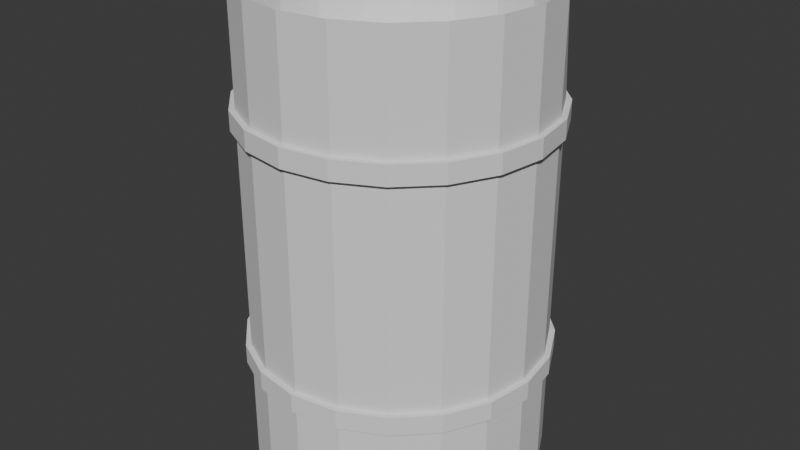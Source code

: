 # Source: oil_barrel_empty.blend  (saved by Blender 4.5.88; exported with 4.5.12 LTS)
import bpy
from mathutils import Matrix  # noqa: F401  (used for matrix-valued properties, if any)

bpy.ops.wm.read_factory_settings(use_empty=True)
scene = bpy.context.scene
scene.name = 'Scene'

# ---- collections
col_collection = bpy.data.collections.new('Collection'); scene.collection.children.link(col_collection)

# ---- world
world_world = bpy.data.worlds.new('World'); scene.world = world_world
world_world.use_nodes = True; world_world.node_tree.nodes.clear()
_N = world_world.node_tree.nodes; _L = world_world.node_tree.links
n0 = _N.new('ShaderNodeOutputWorld'); n0.name = 'World Output'; n0.location = (200, 100)
n1 = _N.new('ShaderNodeBackground'); n1.name = 'Background'; n1.location = (-200, 100)
n1.inputs[0].default_value = (0.05088, 0.05088, 0.05088, 1.0)
_L.new(n1.outputs[0], n0.inputs[0])
n0.is_active_output = True
world_world.color = (0.05088, 0.05088, 0.05088)
world_world.sun_shadow_jitter_overblur = 0.0

# ---- meshes
me_cylinder_001 = bpy.data.meshes.new('Cylinder.001')
me_cylinder_001.from_pydata([(0.0, 0.275, 0.45), (0.08498, 0.2615, 0.45), (0.1616, 0.2225, 0.45), (0.1478, 0.1142, 0.3376), (0.2615, 0.08498, 0.45), (0.275, 0.0, 0.45), (0.2615, -0.08498, 0.45), (0.2225, -0.1616, 0.45), (0.1616, -0.2225, 0.45), (0.08498, -0.2615, 0.45), (0.0, -0.275, 0.45), (-0.08498, -0.2615, 0.45), (-0.1616, -0.2225, 0.45), (-0.2225, -0.1616, 0.45), (-0.2615, -0.08498, 0.45), (-0.275, 0.0, 0.45), (-0.2615, 0.08498, 0.45), (-0.2225, 0.1616, 0.45), (-0.1616, 0.2225, 0.45), (-0.08498, 0.2615, 0.45), (0.0, 0.275, 0.0), (0.08498, 0.2615, 0.0), (0.1616, 0.2225, 0.0), (0.2225, 0.1616, 0.0), (0.2615, 0.08498, 0.0), (0.275, 0.0, 0.0), (0.2615, -0.08498, 0.0), (0.2225, -0.1616, 0.0), (0.1616, -0.2225, 0.0), (0.08498, -0.2615, 0.0), (0.0, -0.275, 0.0), (-0.08498, -0.2615, 0.0), (-0.1616, -0.2225, 0.0), (-0.2225, -0.1616, 0.0), (-0.2615, -0.08498, 0.0), (-0.275, 0.0, 0.0), (-0.2615, 0.08498, 0.0), (-0.2225, 0.1616, 0.0), (-0.1616, 0.2225, 0.0), (-0.08498, 0.2615, 0.0), (-0.08498, 0.2615, 0.2429), (-0.08498, 0.2615, 0.2071), (0.0, 0.275, 0.2429), (0.0, 0.275, 0.2071), (-0.1616, 0.2225, 0.2429), (-0.1616, 0.2225, 0.2071), (-0.2225, 0.1616, 0.2429), (-0.2225, 0.1616, 0.2071), (-0.2615, 0.08498, 0.2429), (-0.2615, 0.08498, 0.2071), (-0.275, 0.0, 0.2429), (-0.275, 0.0, 0.2071), (-0.2615, -0.08498, 0.2429), (-0.2615, -0.08498, 0.2071), (-0.2225, -0.1616, 0.2429), (-0.2225, -0.1616, 0.2071), (-0.1616, -0.2225, 0.2429), (-0.1616, -0.2225, 0.2071), (-0.08498, -0.2615, 0.2429), (-0.08498, -0.2615, 0.2071), (0.0, -0.275, 0.2429), (0.0, -0.275, 0.2071), (0.08498, -0.2615, 0.2429), (0.08498, -0.2615, 0.2071), (0.1616, -0.2225, 0.2429), (0.1616, -0.2225, 0.2071), (0.2225, -0.1616, 0.2429), (0.2225, -0.1616, 0.2071), (0.2615, -0.08498, 0.2429), (0.2615, -0.08498, 0.2071), (0.275, 0.0, 0.2429), (0.275, 0.0, 0.2071), (0.2615, 0.08498, 0.2429), (0.2615, 0.08498, 0.2071), (0.2225, 0.1616, 0.2429), (0.2225, 0.1616, 0.2071), (0.1616, 0.2225, 0.2429), (0.1616, 0.2225, 0.2071), (0.08498, 0.2615, 0.2429), (0.08498, 0.2615, 0.2071), (-0.08813, 0.2712, 0.2429), (-0.08813, 0.2712, 0.2071), (0.0, 0.2852, 0.2429), (0.0, 0.2852, 0.2071), (-0.1676, 0.2307, 0.2429), (-0.1676, 0.2307, 0.2071), (-0.2307, 0.1676, 0.2429), (-0.2307, 0.1676, 0.2071), (-0.2712, 0.08813, 0.2429), (-0.2712, 0.08813, 0.2071), (-0.2852, 0.0, 0.2429), (-0.2852, 0.0, 0.2071), (-0.2712, -0.08813, 0.2429), (-0.2712, -0.08813, 0.2071), (-0.2307, -0.1676, 0.2429), (-0.2307, -0.1676, 0.2071), (-0.1676, -0.2307, 0.2429), (-0.1676, -0.2307, 0.2071), (-0.08813, -0.2712, 0.2429), (-0.08813, -0.2712, 0.2071), (0.0, -0.2852, 0.2429), (0.0, -0.2852, 0.2071), (0.08813, -0.2712, 0.2429), (0.08813, -0.2712, 0.2071), (0.1676, -0.2307, 0.2429), (0.1676, -0.2307, 0.2071), (0.2307, -0.1676, 0.2429), (0.2307, -0.1676, 0.2071), (0.2712, -0.08813, 0.2429), (0.2712, -0.08813, 0.2071), (0.2852, 0.0, 0.2429), (0.2852, 0.0, 0.2071), (0.2712, 0.08813, 0.2429), (0.2712, 0.08813, 0.2071), (0.2307, 0.1676, 0.2429), (0.2307, 0.1676, 0.2071), (0.1676, 0.2307, 0.2429), (0.1676, 0.2307, 0.2071), (0.08813, 0.2712, 0.2429), (0.08813, 0.2712, 0.2071), (0.0, 0.275, -0.45), (0.08498, 0.2615, -0.45), (0.1616, 0.2225, -0.45), (0.2225, 0.1616, -0.45), (0.2615, 0.08498, -0.45), (0.275, 0.0, -0.45), (0.2615, -0.08498, -0.45), (0.2225, -0.1616, -0.45), (0.1616, -0.2225, -0.45), (0.08498, -0.2615, -0.45), (0.0, -0.275, -0.45), (-0.08498, -0.2615, -0.45), (-0.1616, -0.2225, -0.45), (-0.2225, -0.1616, -0.45), (-0.2615, -0.08498, -0.45), (-0.275, 0.0, -0.45), (-0.2615, 0.08498, -0.45), (-0.2225, 0.1616, -0.45), (-0.1616, 0.2225, -0.45), (-0.08498, 0.2615, -0.45), (-0.08498, 0.2615, -0.2429), (-0.08498, 0.2615, -0.2071), (0.0, 0.275, -0.2429), (0.0, 0.275, -0.2071), (-0.1616, 0.2225, -0.2429), (-0.1616, 0.2225, -0.2071), (-0.2225, 0.1616, -0.2429), (-0.2225, 0.1616, -0.2071), (-0.2615, 0.08498, -0.2429), (-0.2615, 0.08498, -0.2071), (-0.275, 0.0, -0.2429), (-0.275, 0.0, -0.2071), (-0.2615, -0.08498, -0.2429), (-0.2615, -0.08498, -0.2071), (-0.2225, -0.1616, -0.2429), (-0.2225, -0.1616, -0.2071), (-0.1616, -0.2225, -0.2429), (-0.1616, -0.2225, -0.2071), (-0.08498, -0.2615, -0.2429), (-0.08498, -0.2615, -0.2071), (0.0, -0.275, -0.2429), (0.0, -0.275, -0.2071), (0.08498, -0.2615, -0.2429), (0.08498, -0.2615, -0.2071), (0.1616, -0.2225, -0.2429), (0.1616, -0.2225, -0.2071), (0.2225, -0.1616, -0.2429), (0.2225, -0.1616, -0.2071), (0.2615, -0.08498, -0.2429), (0.2615, -0.08498, -0.2071), (0.275, 0.0, -0.2429), (0.275, 0.0, -0.2071), (0.2615, 0.08498, -0.2429), (0.2615, 0.08498, -0.2071), (0.2225, 0.1616, -0.2429), (0.2225, 0.1616, -0.2071), (0.1616, 0.2225, -0.2429), (0.1616, 0.2225, -0.2071), (0.08498, 0.2615, -0.2429), (0.08498, 0.2615, -0.2071), (-0.08813, 0.2712, -0.2429), (-0.08813, 0.2712, -0.2071), (0.0, 0.2852, -0.2429), (0.0, 0.2852, -0.2071), (-0.1676, 0.2307, -0.2429), (-0.1676, 0.2307, -0.2071), (-0.2307, 0.1676, -0.2429), (-0.2307, 0.1676, -0.2071), (-0.2712, 0.08813, -0.2429), (-0.2712, 0.08813, -0.2071), (-0.2852, 0.0, -0.2429), (-0.2852, 0.0, -0.2071), (-0.2712, -0.08813, -0.2429), (-0.2712, -0.08813, -0.2071), (-0.2307, -0.1676, -0.2429), (-0.2307, -0.1676, -0.2071), (-0.1676, -0.2307, -0.2429), (-0.1676, -0.2307, -0.2071), (-0.08813, -0.2712, -0.2429), (-0.08813, -0.2712, -0.2071), (0.0, -0.2852, -0.2429), (0.0, -0.2852, -0.2071), (0.08813, -0.2712, -0.2429), (0.08813, -0.2712, -0.2071), (0.1676, -0.2307, -0.2429), (0.1676, -0.2307, -0.2071), (0.2307, -0.1676, -0.2429), (0.2307, -0.1676, -0.2071), (0.2712, -0.08813, -0.2429), (0.2712, -0.08813, -0.2071), (0.2852, 0.0, -0.2429), (0.2852, 0.0, -0.2071), (0.2712, 0.08813, -0.2429), (0.2712, 0.08813, -0.2071), (0.2307, 0.1676, -0.2429), (0.2307, 0.1676, -0.2071), (0.1676, 0.2307, -0.2429), (0.1676, 0.2307, -0.2071), (0.08813, 0.2712, -0.2429), (0.08813, 0.2712, -0.2071)], [], [(52, 50, 90, 92), (65, 67, 107, 105), (78, 76, 116, 118), (51, 53, 93, 91), (64, 62, 102, 104), (77, 79, 119, 117), (50, 48, 88, 90), (63, 65, 105, 103), (76, 74, 114, 116), (49, 51, 91, 89), (62, 60, 100, 102), (75, 77, 117, 115), (48, 46, 86, 88), (61, 63, 103, 101), (74, 72, 112, 114), (47, 49, 89, 87), (60, 58, 98, 100), (73, 75, 115, 113), (46, 44, 84, 86), (40, 19, 0, 42), (38, 45, 41, 39), (42, 0, 1, 78), (39, 41, 43, 20), (44, 18, 19, 40), (37, 47, 45, 38), (46, 17, 18, 44), (36, 49, 47, 37), (48, 16, 17, 46), (35, 51, 49, 36), (50, 15, 16, 48), (34, 53, 51, 35), (52, 14, 15, 50), (33, 55, 53, 34), (54, 13, 14, 52), (32, 57, 55, 33), (56, 12, 13, 54), (31, 59, 57, 32), (58, 11, 12, 56), (30, 61, 59, 31), (60, 10, 11, 58), (29, 63, 61, 30), (62, 9, 10, 60), (28, 65, 63, 29), (64, 8, 9, 62), (27, 67, 65, 28), (66, 7, 8, 64), (26, 69, 67, 27), (68, 6, 7, 66), (25, 71, 69, 26), (70, 5, 6, 68), (24, 73, 71, 25), (72, 4, 5, 70), (23, 75, 73, 24), (74, 3, 4, 72), (22, 77, 75, 23), (76, 2, 3, 74), (21, 79, 77, 22), (78, 1, 2, 76), (20, 43, 79, 21), (59, 61, 101, 99), (83, 82, 118, 119), (119, 118, 116, 117), (117, 116, 114, 115), (115, 114, 112, 113), (113, 112, 110, 111), (111, 110, 108, 109), (109, 108, 106, 107), (107, 106, 104, 105), (105, 104, 102, 103), (103, 102, 100, 101), (101, 100, 98, 99), (99, 98, 96, 97), (97, 96, 94, 95), (95, 94, 92, 93), (93, 92, 90, 91), (91, 90, 88, 89), (89, 88, 86, 87), (87, 86, 84, 85), (85, 84, 80, 81), (81, 80, 82, 83), (79, 43, 83, 119), (66, 64, 104, 106), (53, 55, 95, 93), (40, 42, 82, 80), (67, 69, 109, 107), (54, 52, 92, 94), (41, 45, 85, 81), (68, 66, 106, 108), (55, 57, 97, 95), (42, 78, 118, 82), (69, 71, 111, 109), (56, 54, 94, 96), (43, 41, 81, 83), (70, 68, 108, 110), (57, 59, 99, 97), (44, 40, 80, 84), (71, 73, 113, 111), (58, 56, 96, 98), (45, 47, 87, 85), (72, 70, 110, 112), (78, 42, 40, 44, 46, 48, 50, 52, 54, 56, 58, 60, 62, 64, 66, 68, 70, 72, 74, 76), (152, 192, 190, 150), (165, 205, 207, 167), (178, 218, 216, 176), (151, 191, 193, 153), (164, 204, 202, 162), (177, 217, 219, 179), (150, 190, 188, 148), (163, 203, 205, 165), (176, 216, 214, 174), (149, 189, 191, 151), (162, 202, 200, 160), (175, 215, 217, 177), (148, 188, 186, 146), (161, 201, 203, 163), (174, 214, 212, 172), (147, 187, 189, 149), (160, 200, 198, 158), (173, 213, 215, 175), (146, 186, 184, 144), (140, 142, 120, 139), (38, 39, 141, 145), (142, 178, 121, 120), (39, 20, 143, 141), (144, 140, 139, 138), (37, 38, 145, 147), (146, 144, 138, 137), (36, 37, 147, 149), (148, 146, 137, 136), (35, 36, 149, 151), (150, 148, 136, 135), (34, 35, 151, 153), (152, 150, 135, 134), (33, 34, 153, 155), (154, 152, 134, 133), (32, 33, 155, 157), (156, 154, 133, 132), (31, 32, 157, 159), (158, 156, 132, 131), (30, 31, 159, 161), (160, 158, 131, 130), (29, 30, 161, 163), (162, 160, 130, 129), (28, 29, 163, 165), (164, 162, 129, 128), (27, 28, 165, 167), (166, 164, 128, 127), (26, 27, 167, 169), (168, 166, 127, 126), (25, 26, 169, 171), (170, 168, 126, 125), (24, 25, 171, 173), (172, 170, 125, 124), (23, 24, 173, 175), (174, 172, 124, 123), (22, 23, 175, 177), (176, 174, 123, 122), (21, 22, 177, 179), (178, 176, 122, 121), (20, 21, 179, 143), (159, 199, 201, 161), (183, 219, 218, 182), (219, 217, 216, 218), (217, 215, 214, 216), (215, 213, 212, 214), (213, 211, 210, 212), (211, 209, 208, 210), (209, 207, 206, 208), (207, 205, 204, 206), (205, 203, 202, 204), (203, 201, 200, 202), (201, 199, 198, 200), (199, 197, 196, 198), (197, 195, 194, 196), (195, 193, 192, 194), (193, 191, 190, 192), (191, 189, 188, 190), (189, 187, 186, 188), (187, 185, 184, 186), (185, 181, 180, 184), (181, 183, 182, 180), (179, 219, 183, 143), (166, 206, 204, 164), (153, 193, 195, 155), (140, 180, 182, 142), (167, 207, 209, 169), (154, 194, 192, 152), (141, 181, 185, 145), (168, 208, 206, 166), (155, 195, 197, 157), (142, 182, 218, 178), (169, 209, 211, 171), (156, 196, 194, 154), (143, 183, 181, 141), (170, 210, 208, 168), (157, 197, 199, 159), (144, 184, 180, 140), (171, 211, 213, 173), (158, 198, 196, 156), (145, 185, 187, 147), (172, 212, 210, 170), (178, 176, 174, 172, 170, 168, 166, 164, 162, 160, 158, 156, 154, 152, 150, 148, 146, 144, 140, 142)])
_uv = me_cylinder_001.uv_layers.new(name='UVMap')
_uv.uv.foreach_set('vector', [0.3, 0.7699, 0.25, 0.7699, 0.25, 0.7699, 0.3, 0.7699, 0.6, 0.7301, 0.65, 0.7301, 0.65, 0.7301, 0.6, 0.7301, 0.95, 0.7699, 0.9, 0.7699, 0.9, 0.7699, 0.95, 0.7699, 0.25, 0.7301, 0.3, 0.7301, 0.3, 0.7301, 0.25, 0.7301, 0.6, 0.7699, 0.55, 0.7699, 0.55, 0.7699, 0.6, 0.7699, 0.9, 0.7301, 0.95, 0.7301, 0.95, 0.7301, 0.9, 0.7301, 0.25, 0.7699, 0.2, 0.7699, 0.2, 0.7699, 0.25, 0.7699, 0.55, 0.7301, 0.6, 0.7301, 0.6, 0.7301, 0.55, 0.7301, 0.9, 0.7699, 0.85, 0.7699, 0.85, 0.7699, 0.9, 0.7699, 0.2, 0.7301, 0.25, 0.7301, 0.25, 0.7301, 0.2, 0.7301, 0.55, 0.7699, 0.5, 0.7699, 0.5, 0.7699, 0.55, 0.7699, 0.85, 0.7301, 0.9, 0.7301, 0.9, 0.7301, 0.85, 0.7301, 0.2, 0.7699, 0.15, 0.7699, 0.15, 0.7699, 0.2, 0.7699, 0.5, 0.7301, 0.55, 0.7301, 0.55, 0.7301, 0.5, 0.7301, 0.85, 0.7699, 0.8, 0.7699, 0.8, 0.7699, 0.85, 0.7699, 0.15, 0.7301, 0.2, 0.7301, 0.2, 0.7301, 0.15, 0.7301, 0.5, 0.7699, 0.45, 0.7699, 0.45, 0.7699, 0.5, 0.7699, 0.8, 0.7301, 0.85, 0.7301, 0.85, 0.7301, 0.8, 0.7301, 0.15, 0.7699, 0.1, 0.7699, 0.1, 0.7699, 0.15, 0.7699, 0.05, 0.7699, 0.05, 1.0, -1.565e-07, 1.0, -1.565e-07, 0.7699, 0.1, 0.5, 0.1, 0.7301, 0.05, 0.7301, 0.05, 0.5, 1.0, 0.7699, 1.0, 1.0, 0.95, 1.0, 0.95, 0.7699, 0.05, 0.5, 0.05, 0.7301, -1.565e-07, 0.7301, -1.565e-07, 0.5, 0.1, 0.7699, 0.1, 1.0, 0.05, 1.0, 0.05, 0.7699, 0.15, 0.5, 0.15, 0.7301, 0.1, 0.7301, 0.1, 0.5, 0.15, 0.7699, 0.15, 1.0, 0.1, 1.0, 0.1, 0.7699, 0.2, 0.5, 0.2, 0.7301, 0.15, 0.7301, 0.15, 0.5, 0.2, 0.7699, 0.2, 1.0, 0.15, 1.0, 0.15, 0.7699, 0.25, 0.5, 0.25, 0.7301, 0.2, 0.7301, 0.2, 0.5, 0.25, 0.7699, 0.25, 1.0, 0.2, 1.0, 0.2, 0.7699, 0.3, 0.5, 0.3, 0.7301, 0.25, 0.7301, 0.25, 0.5, 0.3, 0.7699, 0.3, 1.0, 0.25, 1.0, 0.25, 0.7699, 0.35, 0.5, 0.35, 0.7301, 0.3, 0.7301, 0.3, 0.5, 0.35, 0.7699, 0.35, 1.0, 0.3, 1.0, 0.3, 0.7699, 0.4, 0.5, 0.4, 0.7301, 0.35, 0.7301, 0.35, 0.5, 0.4, 0.7699, 0.4, 1.0, 0.35, 1.0, 0.35, 0.7699, 0.45, 0.5, 0.45, 0.7301, 0.4, 0.7301, 0.4, 0.5, 0.45, 0.7699, 0.45, 1.0, 0.4, 1.0, 0.4, 0.7699, 0.5, 0.5, 0.5, 0.7301, 0.45, 0.7301, 0.45, 0.5, 0.5, 0.7699, 0.5, 1.0, 0.45, 1.0, 0.45, 0.7699, 0.55, 0.5, 0.55, 0.7301, 0.5, 0.7301, 0.5, 0.5, 0.55, 0.7699, 0.55, 1.0, 0.5, 1.0, 0.5, 0.7699, 0.6, 0.5, 0.6, 0.7301, 0.55, 0.7301, 0.55, 0.5, 0.6, 0.7699, 0.6, 1.0, 0.55, 1.0, 0.55, 0.7699, 0.65, 0.5, 0.65, 0.7301, 0.6, 0.7301, 0.6, 0.5, 0.65, 0.7699, 0.65, 1.0, 0.6, 1.0, 0.6, 0.7699, 0.7, 0.5, 0.7, 0.7301, 0.65, 0.7301, 0.65, 0.5, 0.7, 0.7699, 0.7, 1.0, 0.65, 1.0, 0.65, 0.7699, 0.75, 0.5, 0.75, 0.7301, 0.7, 0.7301, 0.7, 0.5, 0.75, 0.7699, 0.75, 1.0, 0.7, 1.0, 0.7, 0.7699, 0.8, 0.5, 0.8, 0.7301, 0.75, 0.7301, 0.75, 0.5, 0.8, 0.7699, 0.8, 1.0, 0.75, 1.0, 0.75, 0.7699, 0.85, 0.5, 0.85, 0.7301, 0.8, 0.7301, 0.8, 0.5, 0.85, 0.7699, 0.85, 1.0, 0.8, 1.0, 0.8, 0.7699, 0.9, 0.5, 0.9, 0.7301, 0.85, 0.7301, 0.85, 0.5, 0.9, 0.7699, 0.9, 1.0, 0.85, 1.0, 0.85, 0.7699, 0.95, 0.5, 0.95, 0.7301, 0.9, 0.7301, 0.9, 0.5, 0.95, 0.7699, 0.95, 1.0, 0.9, 1.0, 0.9, 0.7699, 1.0, 0.5, 1.0, 0.7301, 0.95, 0.7301, 0.95, 0.5, 0.45, 0.7301, 0.5, 0.7301, 0.5, 0.7301, 0.45, 0.7301, 1.0, 0.7301, 1.0, 0.7699, 0.95, 0.7699, 0.95, 0.7301, 0.95, 0.7301, 0.95, 0.7699, 0.9, 0.7699, 0.9, 0.7301, 0.9, 0.7301, 0.9, 0.7699, 0.85, 0.7699, 0.85, 0.7301, 0.85, 0.7301, 0.85, 0.7699, 0.8, 0.7699, 0.8, 0.7301, 0.8, 0.7301, 0.8, 0.7699, 0.75, 0.7699, 0.75, 0.7301, 0.75, 0.7301, 0.75, 0.7699, 0.7, 0.7699, 0.7, 0.7301, 0.7, 0.7301, 0.7, 0.7699, 0.65, 0.7699, 0.65, 0.7301, 0.65, 0.7301, 0.65, 0.7699, 0.6, 0.7699, 0.6, 0.7301, 0.6, 0.7301, 0.6, 0.7699, 0.55, 0.7699, 0.55, 0.7301, 0.55, 0.7301, 0.55, 0.7699, 0.5, 0.7699, 0.5, 0.7301, 0.5, 0.7301, 0.5, 0.7699, 0.45, 0.7699, 0.45, 0.7301, 0.45, 0.7301, 0.45, 0.7699, 0.4, 0.7699, 0.4, 0.7301, 0.4, 0.7301, 0.4, 0.7699, 0.35, 0.7699, 0.35, 0.7301, 0.35, 0.7301, 0.35, 0.7699, 0.3, 0.7699, 0.3, 0.7301, 0.3, 0.7301, 0.3, 0.7699, 0.25, 0.7699, 0.25, 0.7301, 0.25, 0.7301, 0.25, 0.7699, 0.2, 0.7699, 0.2, 0.7301, 0.2, 0.7301, 0.2, 0.7699, 0.15, 0.7699, 0.15, 0.7301, 0.15, 0.7301, 0.15, 0.7699, 0.1, 0.7699, 0.1, 0.7301, 0.1, 0.7301, 0.1, 0.7699, 0.05, 0.7699, 0.05, 0.7301, 0.05, 0.7301, 0.05, 0.7699, -1.565e-07, 0.7699, -1.565e-07, 0.7301, 0.95, 0.7301, 1.0, 0.7301, 1.0, 0.7301, 0.95, 0.7301, 0.65, 0.7699, 0.6, 0.7699, 0.6, 0.7699, 0.65, 0.7699, 0.3, 0.7301, 0.35, 0.7301, 0.35, 0.7301, 0.3, 0.7301, 0.05, 0.7699, -1.565e-07, 0.7699, -1.565e-07, 0.7699, 0.05, 0.7699, 0.65, 0.7301, 0.7, 0.7301, 0.7, 0.7301, 0.65, 0.7301, 0.35, 0.7699, 0.3, 0.7699, 0.3, 0.7699, 0.35, 0.7699, 0.05, 0.7301, 0.1, 0.7301, 0.1, 0.7301, 0.05, 0.7301, 0.7, 0.7699, 0.65, 0.7699, 0.65, 0.7699, 0.7, 0.7699, 0.35, 0.7301, 0.4, 0.7301, 0.4, 0.7301, 0.35, 0.7301, 1.0, 0.7699, 0.95, 0.7699, 0.95, 0.7699, 1.0, 0.7699, 0.7, 0.7301, 0.75, 0.7301, 0.75, 0.7301, 0.7, 0.7301, 0.4, 0.7699, 0.35, 0.7699, 0.35, 0.7699, 0.4, 0.7699, -1.565e-07, 0.7301, 0.05, 0.7301, 0.05, 0.7301, -1.565e-07, 0.7301, 0.75, 0.7699, 0.7, 0.7699, 0.7, 0.7699, 0.75, 0.7699, 0.4, 0.7301, 0.45, 0.7301, 0.45, 0.7301, 0.4, 0.7301, 0.1, 0.7699, 0.05, 0.7699, 0.05, 0.7699, 0.1, 0.7699, 0.75, 0.7301, 0.8, 0.7301, 0.8, 0.7301, 0.75, 0.7301, 0.45, 0.7699, 0.4, 0.7699, 0.4, 0.7699, 0.45, 0.7699, 0.1, 0.7301, 0.15, 0.7301, 0.15, 0.7301, 0.1, 0.7301, 0.8, 0.7699, 0.75, 0.7699, 0.75, 0.7699, 0.8, 0.7699, 0.0, 0.0, 0.0, 0.0, 0.0, 0.0, 0.0, 0.0, 0.0, 0.0, 0.0, 0.0, 0.0, 0.0, 0.0, 0.0, 0.0, 0.0, 0.0, 0.0, 0.0, 0.0, 0.0, 0.0, 0.0, 0.0, 0.0, 0.0, 0.0, 0.0, 0.0, 0.0, 0.0, 0.0, 0.0, 0.0, 0.0, 0.0, 0.0, 0.0, 0.3, 0.7699, 0.3, 0.7699, 0.25, 0.7699, 0.25, 0.7699, 0.6, 0.7301, 0.6, 0.7301, 0.65, 0.7301, 0.65, 0.7301, 0.95, 0.7699, 0.95, 0.7699, 0.9, 0.7699, 0.9, 0.7699, 0.25, 0.7301, 0.25, 0.7301, 0.3, 0.7301, 0.3, 0.7301, 0.6, 0.7699, 0.6, 0.7699, 0.55, 0.7699, 0.55, 0.7699, 0.9, 0.7301, 0.9, 0.7301, 0.95, 0.7301, 0.95, 0.7301, 0.25, 0.7699, 0.25, 0.7699, 0.2, 0.7699, 0.2, 0.7699, 0.55, 0.7301, 0.55, 0.7301, 0.6, 0.7301, 0.6, 0.7301, 0.9, 0.7699, 0.9, 0.7699, 0.85, 0.7699, 0.85, 0.7699, 0.2, 0.7301, 0.2, 0.7301, 0.25, 0.7301, 0.25, 0.7301, 0.55, 0.7699, 0.55, 0.7699, 0.5, 0.7699, 0.5, 0.7699, 0.85, 0.7301, 0.85, 0.7301, 0.9, 0.7301, 0.9, 0.7301, 0.2, 0.7699, 0.2, 0.7699, 0.15, 0.7699, 0.15, 0.7699, 0.5, 0.7301, 0.5, 0.7301, 0.55, 0.7301, 0.55, 0.7301, 0.85, 0.7699, 0.85, 0.7699, 0.8, 0.7699, 0.8, 0.7699, 0.15, 0.7301, 0.15, 0.7301, 0.2, 0.7301, 0.2, 0.7301, 0.5, 0.7699, 0.5, 0.7699, 0.45, 0.7699, 0.45, 0.7699, 0.8, 0.7301, 0.8, 0.7301, 0.85, 0.7301, 0.85, 0.7301, 0.15, 0.7699, 0.15, 0.7699, 0.1, 0.7699, 0.1, 0.7699, 0.05, 0.7699, -1.565e-07, 0.7699, -1.565e-07, 1.0, 0.05, 1.0, 0.1, 0.5, 0.05, 0.5, 0.05, 0.7301, 0.1, 0.7301, 1.0, 0.7699, 0.95, 0.7699, 0.95, 1.0, 1.0, 1.0, 0.05, 0.5, -1.565e-07, 0.5, -1.565e-07, 0.7301, 0.05, 0.7301, 0.1, 0.7699, 0.05, 0.7699, 0.05, 1.0, 0.1, 1.0, 0.15, 0.5, 0.1, 0.5, 0.1, 0.7301, 0.15, 0.7301, 0.15, 0.7699, 0.1, 0.7699, 0.1, 1.0, 0.15, 1.0, 0.2, 0.5, 0.15, 0.5, 0.15, 0.7301, 0.2, 0.7301, 0.2, 0.7699, 0.15, 0.7699, 0.15, 1.0, 0.2, 1.0, 0.25, 0.5, 0.2, 0.5, 0.2, 0.7301, 0.25, 0.7301, 0.25, 0.7699, 0.2, 0.7699, 0.2, 1.0, 0.25, 1.0, 0.3, 0.5, 0.25, 0.5, 0.25, 0.7301, 0.3, 0.7301, 0.3, 0.7699, 0.25, 0.7699, 0.25, 1.0, 0.3, 1.0, 0.35, 0.5, 0.3, 0.5, 0.3, 0.7301, 0.35, 0.7301, 0.35, 0.7699, 0.3, 0.7699, 0.3, 1.0, 0.35, 1.0, 0.4, 0.5, 0.35, 0.5, 0.35, 0.7301, 0.4, 0.7301, 0.4, 0.7699, 0.35, 0.7699, 0.35, 1.0, 0.4, 1.0, 0.45, 0.5, 0.4, 0.5, 0.4, 0.7301, 0.45, 0.7301, 0.45, 0.7699, 0.4, 0.7699, 0.4, 1.0, 0.45, 1.0, 0.5, 0.5, 0.45, 0.5, 0.45, 0.7301, 0.5, 0.7301, 0.5, 0.7699, 0.45, 0.7699, 0.45, 1.0, 0.5, 1.0, 0.55, 0.5, 0.5, 0.5, 0.5, 0.7301, 0.55, 0.7301, 0.55, 0.7699, 0.5, 0.7699, 0.5, 1.0, 0.55, 1.0, 0.6, 0.5, 0.55, 0.5, 0.55, 0.7301, 0.6, 0.7301, 0.6, 0.7699, 0.55, 0.7699, 0.55, 1.0, 0.6, 1.0, 0.65, 0.5, 0.6, 0.5, 0.6, 0.7301, 0.65, 0.7301, 0.65, 0.7699, 0.6, 0.7699, 0.6, 1.0, 0.65, 1.0, 0.7, 0.5, 0.65, 0.5, 0.65, 0.7301, 0.7, 0.7301, 0.7, 0.7699, 0.65, 0.7699, 0.65, 1.0, 0.7, 1.0, 0.75, 0.5, 0.7, 0.5, 0.7, 0.7301, 0.75, 0.7301, 0.75, 0.7699, 0.7, 0.7699, 0.7, 1.0, 0.75, 1.0, 0.8, 0.5, 0.75, 0.5, 0.75, 0.7301, 0.8, 0.7301, 0.8, 0.7699, 0.75, 0.7699, 0.75, 1.0, 0.8, 1.0, 0.85, 0.5, 0.8, 0.5, 0.8, 0.7301, 0.85, 0.7301, 0.85, 0.7699, 0.8, 0.7699, 0.8, 1.0, 0.85, 1.0, 0.9, 0.5, 0.85, 0.5, 0.85, 0.7301, 0.9, 0.7301, 0.9, 0.7699, 0.85, 0.7699, 0.85, 1.0, 0.9, 1.0, 0.95, 0.5, 0.9, 0.5, 0.9, 0.7301, 0.95, 0.7301, 0.95, 0.7699, 0.9, 0.7699, 0.9, 1.0, 0.95, 1.0, 1.0, 0.5, 0.95, 0.5, 0.95, 0.7301, 1.0, 0.7301, 0.45, 0.7301, 0.45, 0.7301, 0.5, 0.7301, 0.5, 0.7301, 1.0, 0.7301, 0.95, 0.7301, 0.95, 0.7699, 1.0, 0.7699, 0.95, 0.7301, 0.9, 0.7301, 0.9, 0.7699, 0.95, 0.7699, 0.9, 0.7301, 0.85, 0.7301, 0.85, 0.7699, 0.9, 0.7699, 0.85, 0.7301, 0.8, 0.7301, 0.8, 0.7699, 0.85, 0.7699, 0.8, 0.7301, 0.75, 0.7301, 0.75, 0.7699, 0.8, 0.7699, 0.75, 0.7301, 0.7, 0.7301, 0.7, 0.7699, 0.75, 0.7699, 0.7, 0.7301, 0.65, 0.7301, 0.65, 0.7699, 0.7, 0.7699, 0.65, 0.7301, 0.6, 0.7301, 0.6, 0.7699, 0.65, 0.7699, 0.6, 0.7301, 0.55, 0.7301, 0.55, 0.7699, 0.6, 0.7699, 0.55, 0.7301, 0.5, 0.7301, 0.5, 0.7699, 0.55, 0.7699, 0.5, 0.7301, 0.45, 0.7301, 0.45, 0.7699, 0.5, 0.7699, 0.45, 0.7301, 0.4, 0.7301, 0.4, 0.7699, 0.45, 0.7699, 0.4, 0.7301, 0.35, 0.7301, 0.35, 0.7699, 0.4, 0.7699, 0.35, 0.7301, 0.3, 0.7301, 0.3, 0.7699, 0.35, 0.7699, 0.3, 0.7301, 0.25, 0.7301, 0.25, 0.7699, 0.3, 0.7699, 0.25, 0.7301, 0.2, 0.7301, 0.2, 0.7699, 0.25, 0.7699, 0.2, 0.7301, 0.15, 0.7301, 0.15, 0.7699, 0.2, 0.7699, 0.15, 0.7301, 0.1, 0.7301, 0.1, 0.7699, 0.15, 0.7699, 0.1, 0.7301, 0.05, 0.7301, 0.05, 0.7699, 0.1, 0.7699, 0.05, 0.7301, -1.565e-07, 0.7301, -1.565e-07, 0.7699, 0.05, 0.7699, 0.95, 0.7301, 0.95, 0.7301, 1.0, 0.7301, 1.0, 0.7301, 0.65, 0.7699, 0.65, 0.7699, 0.6, 0.7699, 0.6, 0.7699, 0.3, 0.7301, 0.3, 0.7301, 0.35, 0.7301, 0.35, 0.7301, 0.05, 0.7699, 0.05, 0.7699, -1.565e-07, 0.7699, -1.565e-07, 0.7699, 0.65, 0.7301, 0.65, 0.7301, 0.7, 0.7301, 0.7, 0.7301, 0.35, 0.7699, 0.35, 0.7699, 0.3, 0.7699, 0.3, 0.7699, 0.05, 0.7301, 0.05, 0.7301, 0.1, 0.7301, 0.1, 0.7301, 0.7, 0.7699, 0.7, 0.7699, 0.65, 0.7699, 0.65, 0.7699, 0.35, 0.7301, 0.35, 0.7301, 0.4, 0.7301, 0.4, 0.7301, 1.0, 0.7699, 1.0, 0.7699, 0.95, 0.7699, 0.95, 0.7699, 0.7, 0.7301, 0.7, 0.7301, 0.75, 0.7301, 0.75, 0.7301, 0.4, 0.7699, 0.4, 0.7699, 0.35, 0.7699, 0.35, 0.7699, -1.565e-07, 0.7301, -1.565e-07, 0.7301, 0.05, 0.7301, 0.05, 0.7301, 0.75, 0.7699, 0.75, 0.7699, 0.7, 0.7699, 0.7, 0.7699, 0.4, 0.7301, 0.4, 0.7301, 0.45, 0.7301, 0.45, 0.7301, 0.1, 0.7699, 0.1, 0.7699, 0.05, 0.7699, 0.05, 0.7699, 0.75, 0.7301, 0.75, 0.7301, 0.8, 0.7301, 0.8, 0.7301, 0.45, 0.7699, 0.45, 0.7699, 0.4, 0.7699, 0.4, 0.7699, 0.1, 0.7301, 0.1, 0.7301, 0.15, 0.7301, 0.15, 0.7301, 0.8, 0.7699, 0.8, 0.7699, 0.75, 0.7699, 0.75, 0.7699, 0.0, 0.0, 0.0, 0.0, 0.0, 0.0, 0.0, 0.0, 0.0, 0.0, 0.0, 0.0, 0.0, 0.0, 0.0, 0.0, 0.0, 0.0, 0.0, 0.0, 0.0, 0.0, 0.0, 0.0, 0.0, 0.0, 0.0, 0.0, 0.0, 0.0, 0.0, 0.0, 0.0, 0.0, 0.0, 0.0, 0.0, 0.0, 0.0, 0.0])
me_cylinder_001.update()

# ---- objects
ob_cylinder = bpy.data.objects.new('Cylinder', me_cylinder_001)

# ---- transforms, parenting, visibility, modifiers, constraints
ob_cylinder.location = (0.0, 0.0, 0.0)

# ---- collection membership
col_collection.objects.link(ob_cylinder)

# ---- scene / render settings (as saved in the file)
scene.frame_start = 1; scene.frame_end = 250; scene.frame_set(0)
scene.render.engine = 'BLENDER_EEVEE_NEXT'
bpy.context.view_layer.update()

# ---- added for rendering (the .blend has no active camera and no usable light): camera, sun
cam_auto = bpy.data.cameras.new('AutoCamera')
cam_auto.lens = 50.0
cam_auto.sensor_width = 36.0
cam_auto.clip_end = 1000.0
ob_auto_camera = bpy.data.objects.new('AutoCamera', cam_auto)
scene.collection.objects.link(ob_auto_camera)
ob_auto_camera.location = (1.11821, -1.34185, 0.894565)
ob_auto_camera.rotation_euler = (1.09748, -7.21219e-08, 0.694738)
scene.camera = ob_auto_camera
light_auto_sun = bpy.data.lights.new('AutoSun', 'SUN')
light_auto_sun.energy = 3.0
light_auto_sun.angle = 0.0523599
ob_auto_sun = bpy.data.objects.new('AutoSun', light_auto_sun)
scene.collection.objects.link(ob_auto_sun)
ob_auto_sun.rotation_euler = (0.872665, 0.174533, 0.523599)
bpy.context.view_layer.update()
